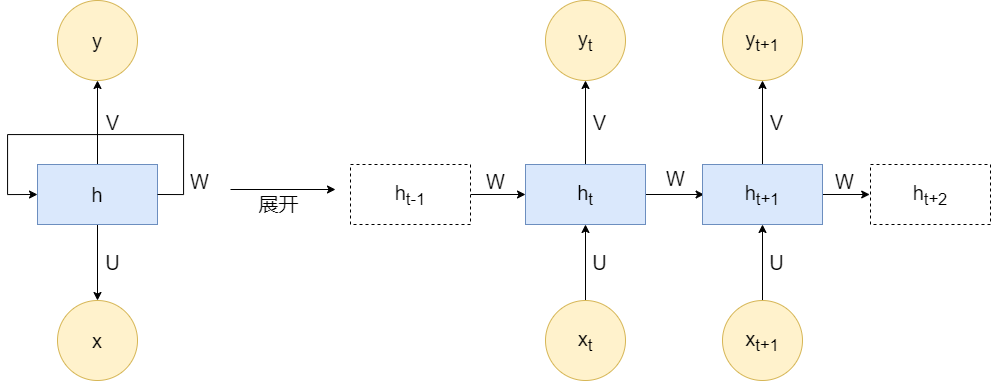

The diagram above was exported from draw.io. Its source (the exported page's mxGraphModel, read from the mxfile embedded in the PNG):
<mxGraphModel dx="1896" dy="995" grid="0" gridSize="10" guides="1" tooltips="1" connect="1" arrows="1" fold="1" page="1" pageScale="1" pageWidth="1169" pageHeight="827" math="0" shadow="0">
  <root>
    <mxCell id="0" />
    <mxCell id="1" parent="0" />
    <mxCell id="2PHQ-bX2jMJ0WDgGFLJ5-1" value="&lt;font style=&quot;font-size: 20px&quot;&gt;y&lt;/font&gt;" style="ellipse;whiteSpace=wrap;html=1;aspect=fixed;fillColor=#fff2cc;strokeColor=#d6b656;" parent="1" vertex="1">
      <mxGeometry x="133" y="176" width="80" height="80" as="geometry" />
    </mxCell>
    <mxCell id="2PHQ-bX2jMJ0WDgGFLJ5-6" value="" style="edgeStyle=orthogonalEdgeStyle;rounded=0;orthogonalLoop=1;jettySize=auto;html=1;" parent="1" source="2PHQ-bX2jMJ0WDgGFLJ5-4" target="2PHQ-bX2jMJ0WDgGFLJ5-5" edge="1">
      <mxGeometry relative="1" as="geometry" />
    </mxCell>
    <mxCell id="-GZNXWF54Eu3HK0KlOUr-2" style="edgeStyle=orthogonalEdgeStyle;rounded=0;orthogonalLoop=1;jettySize=auto;html=1;exitX=0.5;exitY=0;exitDx=0;exitDy=0;entryX=0.5;entryY=1;entryDx=0;entryDy=0;" parent="1" source="2PHQ-bX2jMJ0WDgGFLJ5-4" target="2PHQ-bX2jMJ0WDgGFLJ5-1" edge="1">
      <mxGeometry relative="1" as="geometry" />
    </mxCell>
    <mxCell id="2PHQ-bX2jMJ0WDgGFLJ5-4" value="&lt;font style=&quot;font-size: 20px&quot;&gt;h&lt;/font&gt;" style="rounded=0;whiteSpace=wrap;html=1;fillColor=#dae8fc;strokeColor=#6c8ebf;" parent="1" vertex="1">
      <mxGeometry x="113" y="340" width="120" height="60" as="geometry" />
    </mxCell>
    <mxCell id="2PHQ-bX2jMJ0WDgGFLJ5-5" value="&lt;font style=&quot;font-size: 20px&quot;&gt;x&lt;/font&gt;" style="ellipse;whiteSpace=wrap;html=1;aspect=fixed;strokeWidth=1;fillColor=#fff2cc;strokeColor=#d6b656;" parent="1" vertex="1">
      <mxGeometry x="133" y="476" width="80" height="80" as="geometry" />
    </mxCell>
    <mxCell id="2PHQ-bX2jMJ0WDgGFLJ5-12" value="V" style="text;html=1;align=center;verticalAlign=middle;resizable=0;points=[];autosize=1;strokeColor=none;fillColor=none;fontSize=20;" parent="1" vertex="1">
      <mxGeometry x="173" y="283" width="30" height="30" as="geometry" />
    </mxCell>
    <mxCell id="2PHQ-bX2jMJ0WDgGFLJ5-13" value="U" style="text;html=1;align=center;verticalAlign=middle;resizable=0;points=[];autosize=1;strokeColor=none;fillColor=none;fontSize=20;" parent="1" vertex="1">
      <mxGeometry x="173" y="423" width="30" height="30" as="geometry" />
    </mxCell>
    <mxCell id="2PHQ-bX2jMJ0WDgGFLJ5-14" value="" style="endArrow=classic;html=1;rounded=0;fontSize=20;" parent="1" edge="1">
      <mxGeometry width="50" height="50" relative="1" as="geometry">
        <mxPoint x="306" y="365" as="sourcePoint" />
        <mxPoint x="411" y="365" as="targetPoint" />
      </mxGeometry>
    </mxCell>
    <mxCell id="2PHQ-bX2jMJ0WDgGFLJ5-15" value="展开" style="text;html=1;align=center;verticalAlign=middle;resizable=0;points=[];autosize=1;strokeColor=none;fillColor=none;fontSize=20;" parent="1" vertex="1">
      <mxGeometry x="329" y="365" width="50" height="28" as="geometry" />
    </mxCell>
    <mxCell id="2PHQ-bX2jMJ0WDgGFLJ5-23" style="edgeStyle=orthogonalEdgeStyle;rounded=0;orthogonalLoop=1;jettySize=auto;html=1;exitX=1;exitY=0.5;exitDx=0;exitDy=0;fontSize=20;" parent="1" source="2PHQ-bX2jMJ0WDgGFLJ5-18" edge="1">
      <mxGeometry relative="1" as="geometry">
        <mxPoint x="779.5999755859375" y="370" as="targetPoint" />
      </mxGeometry>
    </mxCell>
    <mxCell id="2PHQ-bX2jMJ0WDgGFLJ5-25" style="edgeStyle=orthogonalEdgeStyle;rounded=0;orthogonalLoop=1;jettySize=auto;html=1;exitX=0.5;exitY=0;exitDx=0;exitDy=0;fontSize=20;entryX=0.5;entryY=1;entryDx=0;entryDy=0;" parent="1" source="2PHQ-bX2jMJ0WDgGFLJ5-18" target="2PHQ-bX2jMJ0WDgGFLJ5-26" edge="1">
      <mxGeometry relative="1" as="geometry">
        <mxPoint x="663" y="301.4000244140625" as="targetPoint" />
      </mxGeometry>
    </mxCell>
    <mxCell id="2PHQ-bX2jMJ0WDgGFLJ5-18" value="h&lt;sub&gt;t&lt;/sub&gt;" style="rounded=0;whiteSpace=wrap;html=1;fontSize=20;strokeWidth=1;fillColor=#dae8fc;strokeColor=#6c8ebf;" parent="1" vertex="1">
      <mxGeometry x="601" y="340" width="120" height="60" as="geometry" />
    </mxCell>
    <mxCell id="2PHQ-bX2jMJ0WDgGFLJ5-22" style="edgeStyle=orthogonalEdgeStyle;rounded=0;orthogonalLoop=1;jettySize=auto;html=1;exitX=1;exitY=0.5;exitDx=0;exitDy=0;fontSize=20;" parent="1" source="2PHQ-bX2jMJ0WDgGFLJ5-21" target="2PHQ-bX2jMJ0WDgGFLJ5-18" edge="1">
      <mxGeometry relative="1" as="geometry" />
    </mxCell>
    <mxCell id="2PHQ-bX2jMJ0WDgGFLJ5-21" value="h&lt;sub&gt;t-1&lt;/sub&gt;" style="rounded=0;whiteSpace=wrap;html=1;dashed=1;fontSize=20;strokeWidth=1;" parent="1" vertex="1">
      <mxGeometry x="426" y="340" width="120" height="60" as="geometry" />
    </mxCell>
    <mxCell id="2PHQ-bX2jMJ0WDgGFLJ5-31" style="edgeStyle=orthogonalEdgeStyle;rounded=0;orthogonalLoop=1;jettySize=auto;html=1;exitX=0.5;exitY=0;exitDx=0;exitDy=0;entryX=0.5;entryY=1;entryDx=0;entryDy=0;fontSize=20;" parent="1" source="2PHQ-bX2jMJ0WDgGFLJ5-24" target="2PHQ-bX2jMJ0WDgGFLJ5-28" edge="1">
      <mxGeometry relative="1" as="geometry" />
    </mxCell>
    <mxCell id="2PHQ-bX2jMJ0WDgGFLJ5-34" style="edgeStyle=orthogonalEdgeStyle;rounded=0;orthogonalLoop=1;jettySize=auto;html=1;exitX=1;exitY=0.5;exitDx=0;exitDy=0;fontSize=20;" parent="1" source="2PHQ-bX2jMJ0WDgGFLJ5-24" edge="1">
      <mxGeometry relative="1" as="geometry">
        <mxPoint x="945.2000122070312" y="370" as="targetPoint" />
      </mxGeometry>
    </mxCell>
    <mxCell id="2PHQ-bX2jMJ0WDgGFLJ5-24" value="h&lt;sub&gt;t+1&lt;/sub&gt;" style="rounded=0;whiteSpace=wrap;html=1;fontSize=20;strokeWidth=1;fillColor=#dae8fc;strokeColor=#6c8ebf;" parent="1" vertex="1">
      <mxGeometry x="778" y="340" width="120" height="60" as="geometry" />
    </mxCell>
    <mxCell id="2PHQ-bX2jMJ0WDgGFLJ5-26" value="y&lt;sub&gt;t&lt;br&gt;&lt;/sub&gt;" style="ellipse;whiteSpace=wrap;html=1;aspect=fixed;fontSize=20;strokeWidth=1;fillColor=#fff2cc;strokeColor=#d6b656;" parent="1" vertex="1">
      <mxGeometry x="621" y="176" width="80" height="80" as="geometry" />
    </mxCell>
    <mxCell id="2PHQ-bX2jMJ0WDgGFLJ5-33" style="edgeStyle=orthogonalEdgeStyle;rounded=0;orthogonalLoop=1;jettySize=auto;html=1;exitX=0.5;exitY=0;exitDx=0;exitDy=0;entryX=0.5;entryY=1;entryDx=0;entryDy=0;fontSize=20;" parent="1" source="2PHQ-bX2jMJ0WDgGFLJ5-27" target="2PHQ-bX2jMJ0WDgGFLJ5-18" edge="1">
      <mxGeometry relative="1" as="geometry" />
    </mxCell>
    <mxCell id="2PHQ-bX2jMJ0WDgGFLJ5-27" value="x&lt;sub&gt;t&lt;/sub&gt;" style="ellipse;whiteSpace=wrap;html=1;aspect=fixed;fontSize=20;strokeWidth=1;fillColor=#fff2cc;strokeColor=#d6b656;" parent="1" vertex="1">
      <mxGeometry x="621" y="476" width="80" height="80" as="geometry" />
    </mxCell>
    <mxCell id="2PHQ-bX2jMJ0WDgGFLJ5-28" value="y&lt;sub&gt;t+1&lt;br&gt;&lt;/sub&gt;" style="ellipse;whiteSpace=wrap;html=1;aspect=fixed;fontSize=20;strokeWidth=1;fillColor=#fff2cc;strokeColor=#d6b656;" parent="1" vertex="1">
      <mxGeometry x="798" y="176" width="80" height="80" as="geometry" />
    </mxCell>
    <mxCell id="2PHQ-bX2jMJ0WDgGFLJ5-32" style="edgeStyle=orthogonalEdgeStyle;rounded=0;orthogonalLoop=1;jettySize=auto;html=1;exitX=0.5;exitY=0;exitDx=0;exitDy=0;entryX=0.5;entryY=1;entryDx=0;entryDy=0;fontSize=20;" parent="1" source="2PHQ-bX2jMJ0WDgGFLJ5-29" target="2PHQ-bX2jMJ0WDgGFLJ5-24" edge="1">
      <mxGeometry relative="1" as="geometry" />
    </mxCell>
    <mxCell id="2PHQ-bX2jMJ0WDgGFLJ5-29" value="x&lt;sub&gt;t+1&lt;/sub&gt;" style="ellipse;whiteSpace=wrap;html=1;aspect=fixed;fontSize=20;strokeWidth=1;fillColor=#fff2cc;strokeColor=#d6b656;" parent="1" vertex="1">
      <mxGeometry x="798" y="476" width="80" height="80" as="geometry" />
    </mxCell>
    <mxCell id="2PHQ-bX2jMJ0WDgGFLJ5-35" value="h&lt;sub&gt;t+2&lt;/sub&gt;" style="rounded=0;whiteSpace=wrap;html=1;dashed=1;fontSize=20;strokeWidth=1;" parent="1" vertex="1">
      <mxGeometry x="946" y="340" width="120" height="60" as="geometry" />
    </mxCell>
    <mxCell id="2PHQ-bX2jMJ0WDgGFLJ5-36" value="W" style="text;html=1;align=center;verticalAlign=middle;resizable=0;points=[];autosize=1;strokeColor=none;fillColor=none;fontSize=20;" parent="1" vertex="1">
      <mxGeometry x="556" y="343" width="29" height="28" as="geometry" />
    </mxCell>
    <mxCell id="2PHQ-bX2jMJ0WDgGFLJ5-37" value="V" style="text;html=1;align=center;verticalAlign=middle;resizable=0;points=[];autosize=1;strokeColor=none;fillColor=none;fontSize=20;" parent="1" vertex="1">
      <mxGeometry x="663" y="284" width="24" height="28" as="geometry" />
    </mxCell>
    <mxCell id="2PHQ-bX2jMJ0WDgGFLJ5-38" value="U" style="text;html=1;align=center;verticalAlign=middle;resizable=0;points=[];autosize=1;strokeColor=none;fillColor=none;fontSize=20;" parent="1" vertex="1">
      <mxGeometry x="663" y="424" width="24" height="28" as="geometry" />
    </mxCell>
    <mxCell id="2PHQ-bX2jMJ0WDgGFLJ5-39" value="V" style="text;html=1;align=center;verticalAlign=middle;resizable=0;points=[];autosize=1;strokeColor=none;fillColor=none;fontSize=20;" parent="1" vertex="1">
      <mxGeometry x="840" y="284" width="24" height="28" as="geometry" />
    </mxCell>
    <mxCell id="2PHQ-bX2jMJ0WDgGFLJ5-40" value="U" style="text;html=1;align=center;verticalAlign=middle;resizable=0;points=[];autosize=1;strokeColor=none;fillColor=none;fontSize=20;" parent="1" vertex="1">
      <mxGeometry x="840" y="424" width="24" height="28" as="geometry" />
    </mxCell>
    <mxCell id="2PHQ-bX2jMJ0WDgGFLJ5-41" value="W" style="text;html=1;align=center;verticalAlign=middle;resizable=0;points=[];autosize=1;strokeColor=none;fillColor=none;fontSize=20;" parent="1" vertex="1">
      <mxGeometry x="736" y="340" width="29" height="28" as="geometry" />
    </mxCell>
    <mxCell id="2PHQ-bX2jMJ0WDgGFLJ5-42" value="W" style="text;html=1;align=center;verticalAlign=middle;resizable=0;points=[];autosize=1;strokeColor=none;fillColor=none;fontSize=20;" parent="1" vertex="1">
      <mxGeometry x="905" y="343" width="29" height="28" as="geometry" />
    </mxCell>
    <mxCell id="2PHQ-bX2jMJ0WDgGFLJ5-43" value="W" style="text;html=1;align=center;verticalAlign=middle;resizable=0;points=[];autosize=1;strokeColor=none;fillColor=none;fontSize=20;" parent="1" vertex="1">
      <mxGeometry x="260" y="343" width="29" height="28" as="geometry" />
    </mxCell>
    <mxCell id="-GZNXWF54Eu3HK0KlOUr-3" style="edgeStyle=orthogonalEdgeStyle;rounded=0;orthogonalLoop=1;jettySize=auto;html=1;exitX=1;exitY=0.5;exitDx=0;exitDy=0;entryX=0;entryY=0.5;entryDx=0;entryDy=0;" parent="1" source="2PHQ-bX2jMJ0WDgGFLJ5-4" target="2PHQ-bX2jMJ0WDgGFLJ5-4" edge="1">
      <mxGeometry relative="1" as="geometry">
        <Array as="points">
          <mxPoint x="259" y="370" />
          <mxPoint x="259" y="310" />
          <mxPoint x="83" y="310" />
          <mxPoint x="83" y="370" />
        </Array>
      </mxGeometry>
    </mxCell>
  </root>
</mxGraphModel>